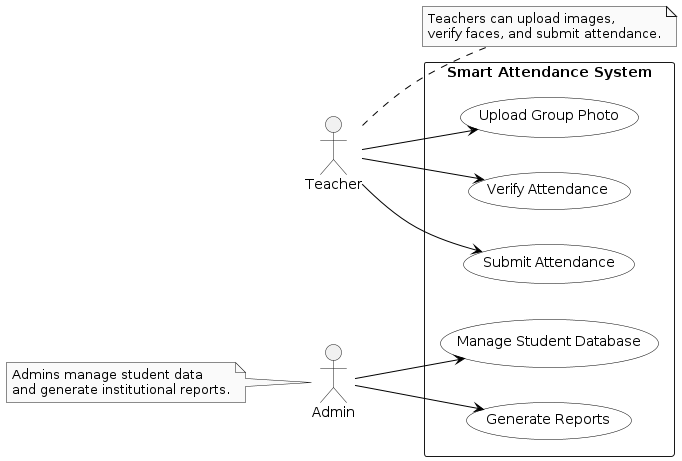

The diagram above was rendered by PlantUML. Its source (embedded in the PNG):
@startuml
left to right direction
skinparam monochrome true
skinparam usecase {
  BackgroundColor White
  BorderColor Black
  ArrowColor Black
}

actor Teacher as T
actor Admin as A

rectangle "Smart Attendance System" {
  (Upload Group Photo) as UGP
  (Verify Attendance) as VA
  (Submit Attendance) as SA
  (Manage Student Database) as MSD
  (Generate Reports) as GR
  
  T --> UGP
  T --> VA
  T --> SA
  A --> MSD
  A --> GR
}

note right of T : Teachers can upload images,\nverify faces, and submit attendance.
note left of A : Admins manage student data\nand generate institutional reports.
@enduml